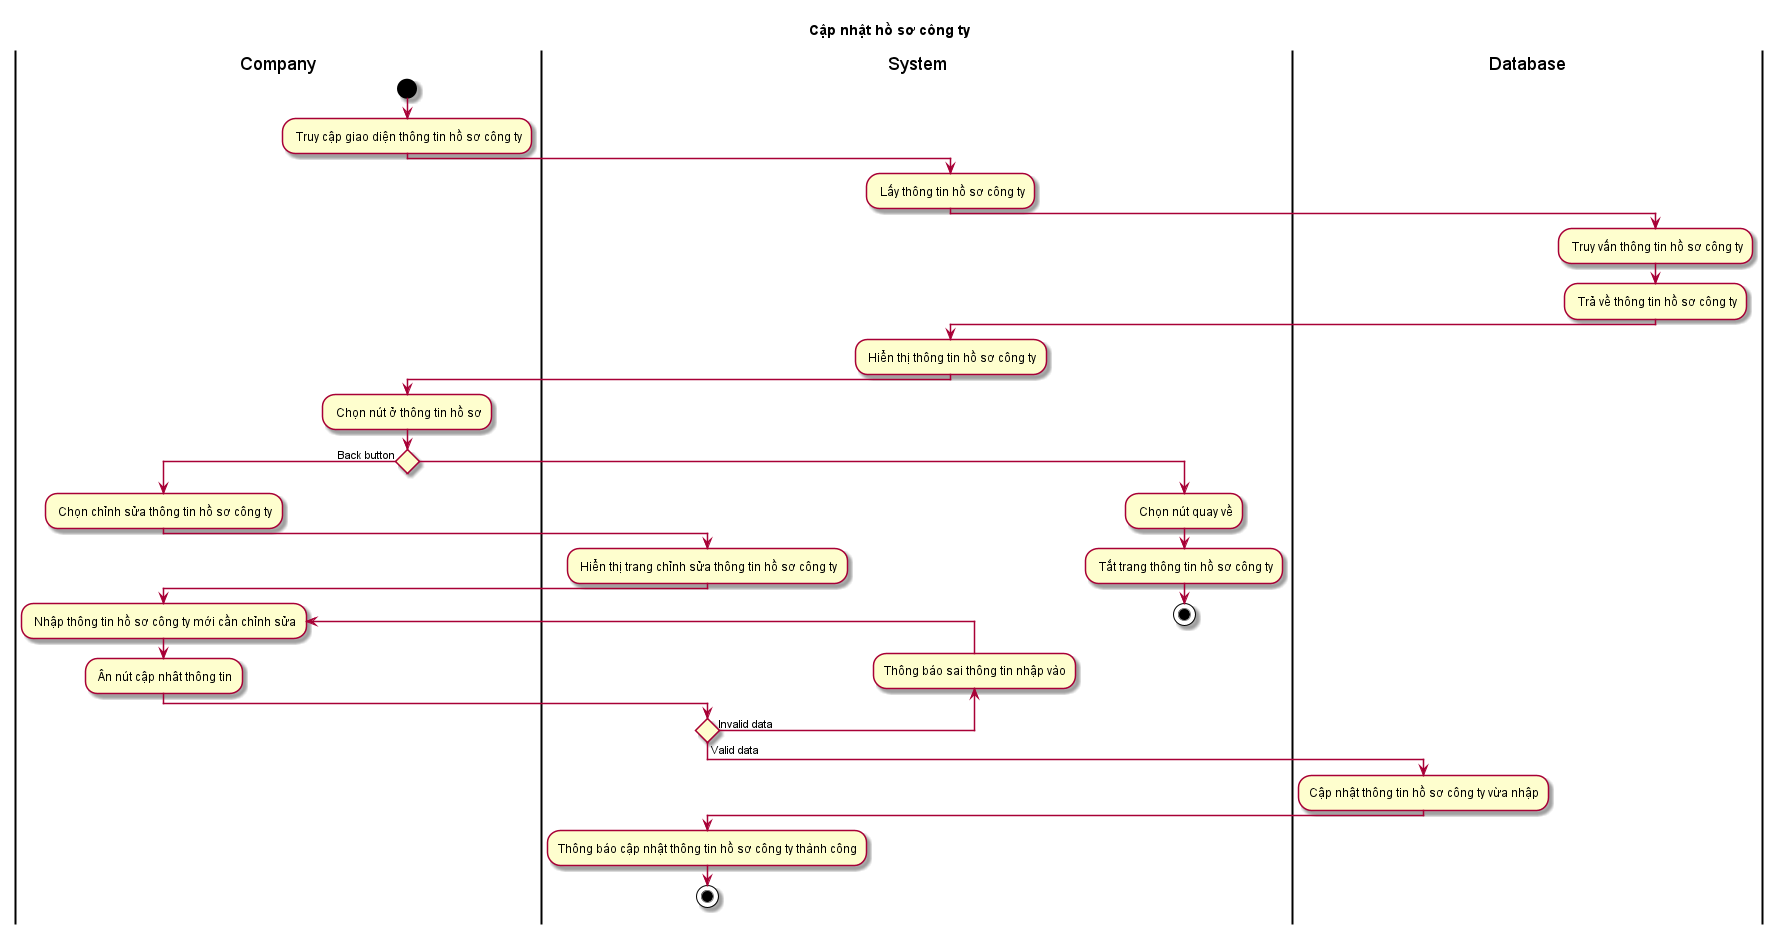

The diagram above was rendered by PlantUML. Its source (embedded in the PNG):
@startuml ActQuanLyHoSoXinViec
title Cập nhật hồ sơ công ty
skin rose
|Company|
start
: Truy cập giao diện thông tin hồ sơ công ty;
|System|
: Lấy thông tin hồ sơ công ty;
|Database|
: Truy vấn thông tin hồ sơ công ty;
: Trả về thông tin hồ sơ công ty;
|System|
: Hiển thị thông tin hồ sơ công ty;
|Company|
: Chọn nút ở thông tin hồ sơ;
if () then (Back button)
|Company|
: Chọn chỉnh sửa thông tin hồ sơ công ty;
|System|
: Hiển thị trang chỉnh sửa thông tin hồ sơ công ty;
|Company|
repeat: Nhập thông tin hồ sơ công ty mới cần chỉnh sửa;
: Ân nút cập nhât thông tin;
|System|
backward :Thông báo sai thông tin nhập vào;
repeat while () is (Invalid data) not (Valid data)
|Database|
:Cập nhật thông tin hồ sơ công ty vừa nhập;
|System|
:Thông báo cập nhật thông tin hồ sơ công ty thành công;
stop
else
: Chọn nút quay về;
|System|
: Tắt trang thông tin hồ sơ công ty;
stop
@enduml